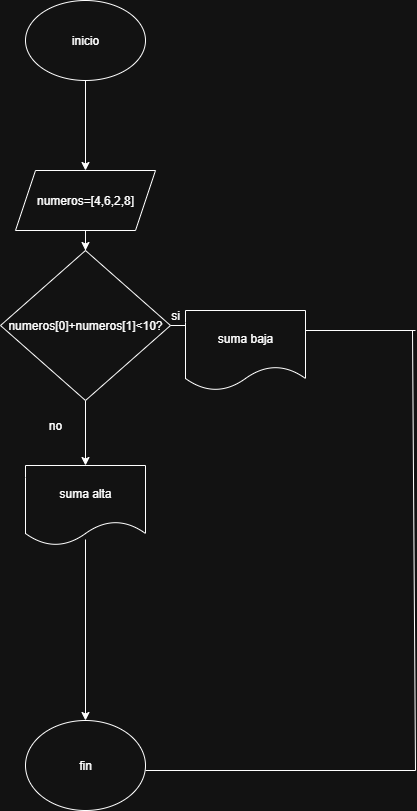

The diagram above was exported from draw.io. Its source (the exported page's mxGraphModel, read from the mxfile embedded in the PNG):
<mxGraphModel dx="872" dy="473" grid="1" gridSize="10" guides="1" tooltips="1" connect="1" arrows="1" fold="1" page="1" pageScale="1" pageWidth="827" pageHeight="1169" math="0" shadow="0">
  <root>
    <mxCell id="MFurJQg9G85w0qtqxFLR-0" />
    <mxCell id="MFurJQg9G85w0qtqxFLR-1" parent="MFurJQg9G85w0qtqxFLR-0" />
    <mxCell id="MFurJQg9G85w0qtqxFLR-2" value="" style="edgeStyle=orthogonalEdgeStyle;rounded=0;orthogonalLoop=1;jettySize=auto;html=1;" parent="MFurJQg9G85w0qtqxFLR-1" source="MFurJQg9G85w0qtqxFLR-3" target="MFurJQg9G85w0qtqxFLR-5" edge="1">
      <mxGeometry relative="1" as="geometry" />
    </mxCell>
    <mxCell id="MFurJQg9G85w0qtqxFLR-3" value="inicio" style="ellipse;whiteSpace=wrap;html=1;" parent="MFurJQg9G85w0qtqxFLR-1" vertex="1">
      <mxGeometry x="330" y="70" width="120" height="80" as="geometry" />
    </mxCell>
    <mxCell id="MFurJQg9G85w0qtqxFLR-4" value="" style="edgeStyle=orthogonalEdgeStyle;rounded=0;orthogonalLoop=1;jettySize=auto;html=1;" parent="MFurJQg9G85w0qtqxFLR-1" source="MFurJQg9G85w0qtqxFLR-5" target="MFurJQg9G85w0qtqxFLR-8" edge="1">
      <mxGeometry relative="1" as="geometry" />
    </mxCell>
    <mxCell id="MFurJQg9G85w0qtqxFLR-5" value="numeros=[4,6,2,8]" style="shape=parallelogram;perimeter=parallelogramPerimeter;whiteSpace=wrap;html=1;fixedSize=1;" parent="MFurJQg9G85w0qtqxFLR-1" vertex="1">
      <mxGeometry x="320" y="240" width="140" height="60" as="geometry" />
    </mxCell>
    <mxCell id="MFurJQg9G85w0qtqxFLR-6" value="" style="edgeStyle=orthogonalEdgeStyle;rounded=0;orthogonalLoop=1;jettySize=auto;html=1;" parent="MFurJQg9G85w0qtqxFLR-1" source="MFurJQg9G85w0qtqxFLR-8" edge="1">
      <mxGeometry relative="1" as="geometry">
        <mxPoint x="490" y="410" as="targetPoint" />
      </mxGeometry>
    </mxCell>
    <mxCell id="MFurJQg9G85w0qtqxFLR-7" value="" style="edgeStyle=orthogonalEdgeStyle;rounded=0;orthogonalLoop=1;jettySize=auto;html=1;" parent="MFurJQg9G85w0qtqxFLR-1" source="MFurJQg9G85w0qtqxFLR-8" target="MFurJQg9G85w0qtqxFLR-16" edge="1">
      <mxGeometry relative="1" as="geometry" />
    </mxCell>
    <mxCell id="MFurJQg9G85w0qtqxFLR-8" value="numeros[0]+numeros[1]&amp;lt;10?" style="rhombus;whiteSpace=wrap;html=1;" parent="MFurJQg9G85w0qtqxFLR-1" vertex="1">
      <mxGeometry x="305" y="320" width="170" height="150" as="geometry" />
    </mxCell>
    <mxCell id="MFurJQg9G85w0qtqxFLR-9" value="si" style="text;html=1;align=center;verticalAlign=middle;whiteSpace=wrap;rounded=0;" parent="MFurJQg9G85w0qtqxFLR-1" vertex="1">
      <mxGeometry x="450" y="370" width="60" height="30" as="geometry" />
    </mxCell>
    <mxCell id="MFurJQg9G85w0qtqxFLR-10" value="no" style="text;html=1;align=center;verticalAlign=middle;whiteSpace=wrap;rounded=0;" parent="MFurJQg9G85w0qtqxFLR-1" vertex="1">
      <mxGeometry x="330" y="480" width="60" height="30" as="geometry" />
    </mxCell>
    <mxCell id="MFurJQg9G85w0qtqxFLR-11" value="fin" style="ellipse;whiteSpace=wrap;html=1;" parent="MFurJQg9G85w0qtqxFLR-1" vertex="1">
      <mxGeometry x="330" y="790" width="120" height="90" as="geometry" />
    </mxCell>
    <mxCell id="MFurJQg9G85w0qtqxFLR-12" value="" style="endArrow=none;html=1;rounded=0;" parent="MFurJQg9G85w0qtqxFLR-1" edge="1">
      <mxGeometry width="50" height="50" relative="1" as="geometry">
        <mxPoint x="610" y="400" as="sourcePoint" />
        <mxPoint x="720" y="400" as="targetPoint" />
      </mxGeometry>
    </mxCell>
    <mxCell id="MFurJQg9G85w0qtqxFLR-13" value="" style="endArrow=none;html=1;rounded=0;" parent="MFurJQg9G85w0qtqxFLR-1" edge="1">
      <mxGeometry width="50" height="50" relative="1" as="geometry">
        <mxPoint x="450" y="840" as="sourcePoint" />
        <mxPoint x="720" y="840" as="targetPoint" />
      </mxGeometry>
    </mxCell>
    <mxCell id="MFurJQg9G85w0qtqxFLR-14" value="" style="endArrow=none;html=1;rounded=0;" parent="MFurJQg9G85w0qtqxFLR-1" edge="1">
      <mxGeometry width="50" height="50" relative="1" as="geometry">
        <mxPoint x="717" y="400" as="sourcePoint" />
        <mxPoint x="720" y="840" as="targetPoint" />
      </mxGeometry>
    </mxCell>
    <mxCell id="MFurJQg9G85w0qtqxFLR-15" value="suma baja" style="shape=document;whiteSpace=wrap;html=1;boundedLbl=1;" parent="MFurJQg9G85w0qtqxFLR-1" vertex="1">
      <mxGeometry x="490" y="380" width="120" height="80" as="geometry" />
    </mxCell>
    <mxCell id="MFurJQg9G85w0qtqxFLR-16" value="suma alta" style="shape=document;whiteSpace=wrap;html=1;boundedLbl=1;" parent="MFurJQg9G85w0qtqxFLR-1" vertex="1">
      <mxGeometry x="330" y="535" width="120" height="80" as="geometry" />
    </mxCell>
    <mxCell id="MFurJQg9G85w0qtqxFLR-17" value="" style="endArrow=classic;html=1;rounded=0;entryX=0.5;entryY=0;entryDx=0;entryDy=0;exitX=0.5;exitY=0.925;exitDx=0;exitDy=0;exitPerimeter=0;" parent="MFurJQg9G85w0qtqxFLR-1" source="MFurJQg9G85w0qtqxFLR-16" target="MFurJQg9G85w0qtqxFLR-11" edge="1">
      <mxGeometry width="50" height="50" relative="1" as="geometry">
        <mxPoint x="350" y="710" as="sourcePoint" />
        <mxPoint x="400" y="660" as="targetPoint" />
      </mxGeometry>
    </mxCell>
  </root>
</mxGraphModel>